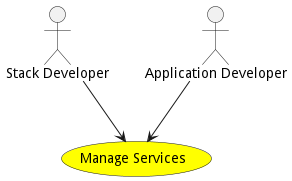

The diagram above was rendered by PlantUML. Its source (embedded in the PNG):
@startuml


usecase "Manage Services" as ManageServices #yellow

Actor "Stack Developer" as StackDeveloper

StackDeveloper --> ManageServices

Actor "Application Developer" as ApplicationDeveloper

ApplicationDeveloper --> ManageServices











@enduml